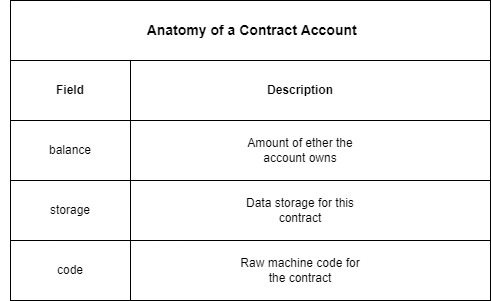

The diagram above was exported from draw.io. Its source (the exported page's mxGraphModel, read from the mxfile embedded in the PNG):
<mxGraphModel dx="1422" dy="790" grid="1" gridSize="10" guides="1" tooltips="1" connect="1" arrows="1" fold="1" page="1" pageScale="1" pageWidth="850" pageHeight="1100" math="0" shadow="0">
  <root>
    <mxCell id="0" />
    <mxCell id="1" parent="0" />
    <mxCell id="Ze2xW3M0HvjWyHYS2-RX-1" value="" style="whiteSpace=wrap;html=1;aspect=fixed;" vertex="1" parent="1">
      <mxGeometry x="210" y="130" width="120" height="120" as="geometry" />
    </mxCell>
    <mxCell id="Ze2xW3M0HvjWyHYS2-RX-2" value="" style="rounded=0;whiteSpace=wrap;html=1;" vertex="1" parent="1">
      <mxGeometry x="210" y="130" width="480" height="60" as="geometry" />
    </mxCell>
    <mxCell id="Ze2xW3M0HvjWyHYS2-RX-3" value="&amp;nbsp;Anatomy of a Contract Account" style="text;html=1;strokeColor=none;fillColor=none;align=center;verticalAlign=middle;whiteSpace=wrap;rounded=0;fontStyle=1;fontSize=14;" vertex="1" parent="1">
      <mxGeometry x="325" y="145" width="250" height="30" as="geometry" />
    </mxCell>
    <mxCell id="Ze2xW3M0HvjWyHYS2-RX-4" value="" style="rounded=0;whiteSpace=wrap;html=1;" vertex="1" parent="1">
      <mxGeometry x="210" y="190" width="480" height="60" as="geometry" />
    </mxCell>
    <mxCell id="Ze2xW3M0HvjWyHYS2-RX-5" value="" style="rounded=0;whiteSpace=wrap;html=1;" vertex="1" parent="1">
      <mxGeometry x="210" y="250" width="480" height="60" as="geometry" />
    </mxCell>
    <mxCell id="Ze2xW3M0HvjWyHYS2-RX-6" value="" style="rounded=0;whiteSpace=wrap;html=1;" vertex="1" parent="1">
      <mxGeometry x="210" y="310" width="480" height="60" as="geometry" />
    </mxCell>
    <mxCell id="Ze2xW3M0HvjWyHYS2-RX-7" value="" style="rounded=0;whiteSpace=wrap;html=1;" vertex="1" parent="1">
      <mxGeometry x="210" y="370" width="480" height="60" as="geometry" />
    </mxCell>
    <mxCell id="Ze2xW3M0HvjWyHYS2-RX-8" value="" style="rounded=0;whiteSpace=wrap;html=1;" vertex="1" parent="1">
      <mxGeometry x="210" y="190" width="120" height="60" as="geometry" />
    </mxCell>
    <mxCell id="Ze2xW3M0HvjWyHYS2-RX-9" value="" style="rounded=0;whiteSpace=wrap;html=1;" vertex="1" parent="1">
      <mxGeometry x="210" y="250" width="120" height="60" as="geometry" />
    </mxCell>
    <mxCell id="Ze2xW3M0HvjWyHYS2-RX-10" value="" style="rounded=0;whiteSpace=wrap;html=1;" vertex="1" parent="1">
      <mxGeometry x="210" y="310" width="120" height="60" as="geometry" />
    </mxCell>
    <mxCell id="Ze2xW3M0HvjWyHYS2-RX-11" value="" style="rounded=0;whiteSpace=wrap;html=1;" vertex="1" parent="1">
      <mxGeometry x="210" y="370" width="120" height="60" as="geometry" />
    </mxCell>
    <mxCell id="Ze2xW3M0HvjWyHYS2-RX-12" value="Field" style="text;html=1;strokeColor=none;fillColor=none;align=center;verticalAlign=middle;whiteSpace=wrap;rounded=0;fontStyle=1" vertex="1" parent="1">
      <mxGeometry x="200" y="205" width="140" height="30" as="geometry" />
    </mxCell>
    <mxCell id="Ze2xW3M0HvjWyHYS2-RX-13" value="Description" style="text;html=1;strokeColor=none;fillColor=none;align=center;verticalAlign=middle;whiteSpace=wrap;rounded=0;fontStyle=1" vertex="1" parent="1">
      <mxGeometry x="430" y="205" width="140" height="30" as="geometry" />
    </mxCell>
    <mxCell id="Ze2xW3M0HvjWyHYS2-RX-14" value="balance" style="text;html=1;strokeColor=none;fillColor=none;align=center;verticalAlign=middle;whiteSpace=wrap;rounded=0;" vertex="1" parent="1">
      <mxGeometry x="200" y="265" width="140" height="30" as="geometry" />
    </mxCell>
    <mxCell id="Ze2xW3M0HvjWyHYS2-RX-15" value="storage" style="text;html=1;strokeColor=none;fillColor=none;align=center;verticalAlign=middle;whiteSpace=wrap;rounded=0;" vertex="1" parent="1">
      <mxGeometry x="200" y="325" width="140" height="30" as="geometry" />
    </mxCell>
    <mxCell id="Ze2xW3M0HvjWyHYS2-RX-16" value="code" style="text;html=1;strokeColor=none;fillColor=none;align=center;verticalAlign=middle;whiteSpace=wrap;rounded=0;" vertex="1" parent="1">
      <mxGeometry x="200" y="385" width="140" height="30" as="geometry" />
    </mxCell>
    <mxCell id="Ze2xW3M0HvjWyHYS2-RX-17" value="Amount of ether the account owns" style="text;html=1;strokeColor=none;fillColor=none;align=center;verticalAlign=middle;whiteSpace=wrap;rounded=0;" vertex="1" parent="1">
      <mxGeometry x="430" y="265" width="140" height="30" as="geometry" />
    </mxCell>
    <mxCell id="Ze2xW3M0HvjWyHYS2-RX-18" value="Data storage for this contract" style="text;html=1;strokeColor=none;fillColor=none;align=center;verticalAlign=middle;whiteSpace=wrap;rounded=0;" vertex="1" parent="1">
      <mxGeometry x="430" y="325" width="140" height="30" as="geometry" />
    </mxCell>
    <mxCell id="Ze2xW3M0HvjWyHYS2-RX-19" value="Raw machine code for the contract" style="text;html=1;strokeColor=none;fillColor=none;align=center;verticalAlign=middle;whiteSpace=wrap;rounded=0;" vertex="1" parent="1">
      <mxGeometry x="430" y="385" width="140" height="30" as="geometry" />
    </mxCell>
  </root>
</mxGraphModel>